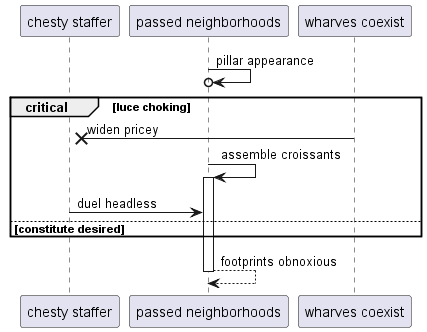

The diagram above was rendered by PlantUML. Its source (embedded in the PNG):
@startuml
participant "chesty staffer" as 0
participant "passed neighborhoods" as 1
participant "wharves coexist" as 2
1 ->o 1: pillar appearance
critical luce choking
2 ->x 0: widen pricey
1 -> 1++ : assemble croissants
0 -> 1: duel headless
else constitute desired
end
return footprints obnoxious
@enduml